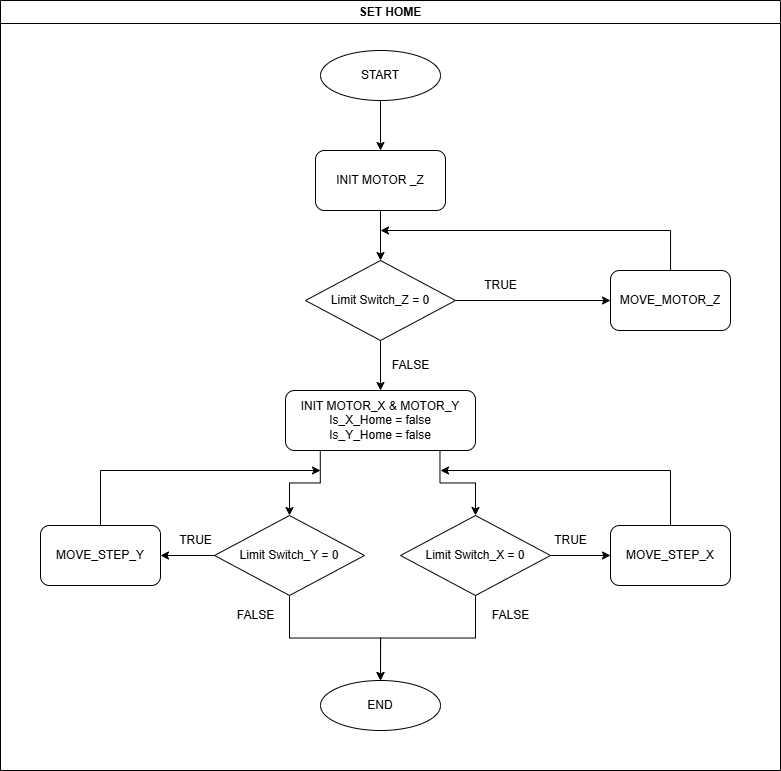

The diagram above was exported from draw.io. Its source (the exported page's mxGraphModel, read from the mxfile embedded in the PNG):
<mxGraphModel dx="1687" dy="914" grid="1" gridSize="10" guides="1" tooltips="1" connect="1" arrows="1" fold="1" page="1" pageScale="1" pageWidth="827" pageHeight="1169" math="0" shadow="0">
  <root>
    <mxCell id="WIyWlLk6GJQsqaUBKTNV-0" />
    <mxCell id="WIyWlLk6GJQsqaUBKTNV-1" parent="WIyWlLk6GJQsqaUBKTNV-0" />
    <mxCell id="5WPl3xG3J-KzyiaYRF03-2" value="" style="edgeStyle=orthogonalEdgeStyle;rounded=0;orthogonalLoop=1;jettySize=auto;html=1;" parent="WIyWlLk6GJQsqaUBKTNV-1" source="5WPl3xG3J-KzyiaYRF03-0" target="5WPl3xG3J-KzyiaYRF03-1" edge="1">
      <mxGeometry relative="1" as="geometry" />
    </mxCell>
    <mxCell id="5WPl3xG3J-KzyiaYRF03-0" value="START" style="ellipse;whiteSpace=wrap;html=1;" parent="WIyWlLk6GJQsqaUBKTNV-1" vertex="1">
      <mxGeometry x="370" y="80" width="120" height="50" as="geometry" />
    </mxCell>
    <mxCell id="5WPl3xG3J-KzyiaYRF03-6" value="" style="edgeStyle=orthogonalEdgeStyle;rounded=0;orthogonalLoop=1;jettySize=auto;html=1;" parent="WIyWlLk6GJQsqaUBKTNV-1" source="5WPl3xG3J-KzyiaYRF03-1" target="5WPl3xG3J-KzyiaYRF03-5" edge="1">
      <mxGeometry relative="1" as="geometry" />
    </mxCell>
    <mxCell id="5WPl3xG3J-KzyiaYRF03-1" value="INIT MOTOR _Z" style="rounded=1;whiteSpace=wrap;html=1;" parent="WIyWlLk6GJQsqaUBKTNV-1" vertex="1">
      <mxGeometry x="365" y="180" width="130" height="60" as="geometry" />
    </mxCell>
    <mxCell id="5WPl3xG3J-KzyiaYRF03-11" value="" style="edgeStyle=orthogonalEdgeStyle;rounded=0;orthogonalLoop=1;jettySize=auto;html=1;" parent="WIyWlLk6GJQsqaUBKTNV-1" source="5WPl3xG3J-KzyiaYRF03-5" target="5WPl3xG3J-KzyiaYRF03-10" edge="1">
      <mxGeometry relative="1" as="geometry" />
    </mxCell>
    <mxCell id="5WPl3xG3J-KzyiaYRF03-35" value="" style="edgeStyle=orthogonalEdgeStyle;rounded=0;orthogonalLoop=1;jettySize=auto;html=1;" parent="WIyWlLk6GJQsqaUBKTNV-1" source="5WPl3xG3J-KzyiaYRF03-5" target="5WPl3xG3J-KzyiaYRF03-34" edge="1">
      <mxGeometry relative="1" as="geometry" />
    </mxCell>
    <mxCell id="5WPl3xG3J-KzyiaYRF03-5" value="Limit Switch_Z = 0" style="rhombus;whiteSpace=wrap;html=1;" parent="WIyWlLk6GJQsqaUBKTNV-1" vertex="1">
      <mxGeometry x="355" y="290" width="150" height="80" as="geometry" />
    </mxCell>
    <mxCell id="FLrqxL7LjemOXLdfQqz1-0" style="edgeStyle=orthogonalEdgeStyle;rounded=0;orthogonalLoop=1;jettySize=auto;html=1;" edge="1" parent="WIyWlLk6GJQsqaUBKTNV-1" source="5WPl3xG3J-KzyiaYRF03-10">
      <mxGeometry relative="1" as="geometry">
        <mxPoint x="429.9999999999998" y="260" as="targetPoint" />
        <Array as="points">
          <mxPoint x="720" y="260" />
        </Array>
      </mxGeometry>
    </mxCell>
    <mxCell id="5WPl3xG3J-KzyiaYRF03-10" value="MOVE_MOTOR_Z" style="rounded=1;whiteSpace=wrap;html=1;" parent="WIyWlLk6GJQsqaUBKTNV-1" vertex="1">
      <mxGeometry x="660" y="300" width="120" height="60" as="geometry" />
    </mxCell>
    <mxCell id="5WPl3xG3J-KzyiaYRF03-15" value="TRUE" style="text;html=1;align=center;verticalAlign=middle;resizable=0;points=[];autosize=1;strokeColor=none;fillColor=none;" parent="WIyWlLk6GJQsqaUBKTNV-1" vertex="1">
      <mxGeometry x="520" y="300" width="60" height="30" as="geometry" />
    </mxCell>
    <mxCell id="5WPl3xG3J-KzyiaYRF03-18" value="FALSE" style="text;html=1;align=center;verticalAlign=middle;resizable=0;points=[];autosize=1;strokeColor=none;fillColor=none;" parent="WIyWlLk6GJQsqaUBKTNV-1" vertex="1">
      <mxGeometry x="430" y="380" width="60" height="30" as="geometry" />
    </mxCell>
    <mxCell id="5WPl3xG3J-KzyiaYRF03-26" value="" style="edgeStyle=orthogonalEdgeStyle;rounded=0;orthogonalLoop=1;jettySize=auto;html=1;" parent="WIyWlLk6GJQsqaUBKTNV-1" source="5WPl3xG3J-KzyiaYRF03-22" target="5WPl3xG3J-KzyiaYRF03-25" edge="1">
      <mxGeometry relative="1" as="geometry" />
    </mxCell>
    <mxCell id="5WPl3xG3J-KzyiaYRF03-44" style="edgeStyle=orthogonalEdgeStyle;rounded=0;orthogonalLoop=1;jettySize=auto;html=1;" parent="WIyWlLk6GJQsqaUBKTNV-1" source="5WPl3xG3J-KzyiaYRF03-22" target="5WPl3xG3J-KzyiaYRF03-43" edge="1">
      <mxGeometry relative="1" as="geometry" />
    </mxCell>
    <mxCell id="5WPl3xG3J-KzyiaYRF03-22" value="Limit Switch_X = 0" style="rhombus;whiteSpace=wrap;html=1;" parent="WIyWlLk6GJQsqaUBKTNV-1" vertex="1">
      <mxGeometry x="450" y="545" width="150" height="80" as="geometry" />
    </mxCell>
    <mxCell id="5WPl3xG3J-KzyiaYRF03-25" value="MOVE_STEP_X" style="rounded=1;whiteSpace=wrap;html=1;" parent="WIyWlLk6GJQsqaUBKTNV-1" vertex="1">
      <mxGeometry x="660" y="555" width="120" height="60" as="geometry" />
    </mxCell>
    <mxCell id="5WPl3xG3J-KzyiaYRF03-30" value="" style="edgeStyle=orthogonalEdgeStyle;rounded=0;orthogonalLoop=1;jettySize=auto;html=1;" parent="WIyWlLk6GJQsqaUBKTNV-1" source="5WPl3xG3J-KzyiaYRF03-27" target="5WPl3xG3J-KzyiaYRF03-29" edge="1">
      <mxGeometry relative="1" as="geometry" />
    </mxCell>
    <mxCell id="5WPl3xG3J-KzyiaYRF03-45" style="edgeStyle=orthogonalEdgeStyle;rounded=0;orthogonalLoop=1;jettySize=auto;html=1;" parent="WIyWlLk6GJQsqaUBKTNV-1" source="5WPl3xG3J-KzyiaYRF03-27" target="5WPl3xG3J-KzyiaYRF03-43" edge="1">
      <mxGeometry relative="1" as="geometry" />
    </mxCell>
    <mxCell id="5WPl3xG3J-KzyiaYRF03-27" value="Limit Switch_Y = 0" style="rhombus;whiteSpace=wrap;html=1;" parent="WIyWlLk6GJQsqaUBKTNV-1" vertex="1">
      <mxGeometry x="264" y="545" width="150" height="80" as="geometry" />
    </mxCell>
    <mxCell id="5WPl3xG3J-KzyiaYRF03-29" value="MOVE_STEP_Y" style="rounded=1;whiteSpace=wrap;html=1;" parent="WIyWlLk6GJQsqaUBKTNV-1" vertex="1">
      <mxGeometry x="90" y="555" width="120" height="60" as="geometry" />
    </mxCell>
    <mxCell id="5WPl3xG3J-KzyiaYRF03-32" value="TRUE" style="text;html=1;align=center;verticalAlign=middle;resizable=0;points=[];autosize=1;strokeColor=none;fillColor=none;" parent="WIyWlLk6GJQsqaUBKTNV-1" vertex="1">
      <mxGeometry x="590" y="555" width="60" height="30" as="geometry" />
    </mxCell>
    <mxCell id="5WPl3xG3J-KzyiaYRF03-33" value="TRUE" style="text;html=1;align=center;verticalAlign=middle;resizable=0;points=[];autosize=1;strokeColor=none;fillColor=none;" parent="WIyWlLk6GJQsqaUBKTNV-1" vertex="1">
      <mxGeometry x="215" y="555" width="60" height="30" as="geometry" />
    </mxCell>
    <mxCell id="5WPl3xG3J-KzyiaYRF03-37" style="edgeStyle=orthogonalEdgeStyle;rounded=0;orthogonalLoop=1;jettySize=auto;html=1;entryX=0.5;entryY=0;entryDx=0;entryDy=0;exitX=0.813;exitY=0.987;exitDx=0;exitDy=0;exitPerimeter=0;" parent="WIyWlLk6GJQsqaUBKTNV-1" source="5WPl3xG3J-KzyiaYRF03-34" target="5WPl3xG3J-KzyiaYRF03-22" edge="1">
      <mxGeometry relative="1" as="geometry" />
    </mxCell>
    <mxCell id="5WPl3xG3J-KzyiaYRF03-34" value="INIT MOTOR_X &amp;amp; MOTOR_Y&lt;div&gt;Is_X_Home = false&lt;/div&gt;&lt;div&gt;Is_Y_Home = false&lt;/div&gt;" style="rounded=1;whiteSpace=wrap;html=1;" parent="WIyWlLk6GJQsqaUBKTNV-1" vertex="1">
      <mxGeometry x="335" y="420" width="190" height="60" as="geometry" />
    </mxCell>
    <mxCell id="5WPl3xG3J-KzyiaYRF03-39" style="edgeStyle=orthogonalEdgeStyle;rounded=0;orthogonalLoop=1;jettySize=auto;html=1;entryX=0.5;entryY=0;entryDx=0;entryDy=0;exitX=0.183;exitY=1.008;exitDx=0;exitDy=0;exitPerimeter=0;" parent="WIyWlLk6GJQsqaUBKTNV-1" source="5WPl3xG3J-KzyiaYRF03-34" target="5WPl3xG3J-KzyiaYRF03-27" edge="1">
      <mxGeometry relative="1" as="geometry">
        <mxPoint x="407" y="490" as="sourcePoint" />
        <mxPoint x="421" y="571" as="targetPoint" />
      </mxGeometry>
    </mxCell>
    <mxCell id="5WPl3xG3J-KzyiaYRF03-43" value="END" style="ellipse;whiteSpace=wrap;html=1;" parent="WIyWlLk6GJQsqaUBKTNV-1" vertex="1">
      <mxGeometry x="370" y="710" width="120" height="50" as="geometry" />
    </mxCell>
    <mxCell id="5WPl3xG3J-KzyiaYRF03-46" value="FALSE" style="text;html=1;align=center;verticalAlign=middle;resizable=0;points=[];autosize=1;strokeColor=none;fillColor=none;" parent="WIyWlLk6GJQsqaUBKTNV-1" vertex="1">
      <mxGeometry x="275" y="630" width="60" height="30" as="geometry" />
    </mxCell>
    <mxCell id="5WPl3xG3J-KzyiaYRF03-47" value="FALSE" style="text;html=1;align=center;verticalAlign=middle;resizable=0;points=[];autosize=1;strokeColor=none;fillColor=none;" parent="WIyWlLk6GJQsqaUBKTNV-1" vertex="1">
      <mxGeometry x="530" y="630" width="60" height="30" as="geometry" />
    </mxCell>
    <mxCell id="5WPl3xG3J-KzyiaYRF03-50" value="SET HOME" style="swimlane;whiteSpace=wrap;html=1;" parent="WIyWlLk6GJQsqaUBKTNV-1" vertex="1">
      <mxGeometry x="50" y="30" width="780" height="770" as="geometry" />
    </mxCell>
    <mxCell id="FLrqxL7LjemOXLdfQqz1-6" value="" style="endArrow=classic;html=1;rounded=0;exitX=0.5;exitY=0;exitDx=0;exitDy=0;" edge="1" parent="WIyWlLk6GJQsqaUBKTNV-1" source="5WPl3xG3J-KzyiaYRF03-25">
      <mxGeometry width="50" height="50" relative="1" as="geometry">
        <mxPoint x="620" y="580" as="sourcePoint" />
        <mxPoint x="490" y="500" as="targetPoint" />
        <Array as="points">
          <mxPoint x="720" y="500" />
        </Array>
      </mxGeometry>
    </mxCell>
    <mxCell id="FLrqxL7LjemOXLdfQqz1-8" value="" style="endArrow=classic;html=1;rounded=0;exitX=0.5;exitY=0;exitDx=0;exitDy=0;" edge="1" parent="WIyWlLk6GJQsqaUBKTNV-1" source="5WPl3xG3J-KzyiaYRF03-29">
      <mxGeometry width="50" height="50" relative="1" as="geometry">
        <mxPoint x="550" y="730" as="sourcePoint" />
        <mxPoint x="370" y="500" as="targetPoint" />
        <Array as="points">
          <mxPoint x="150" y="500" />
        </Array>
      </mxGeometry>
    </mxCell>
  </root>
</mxGraphModel>